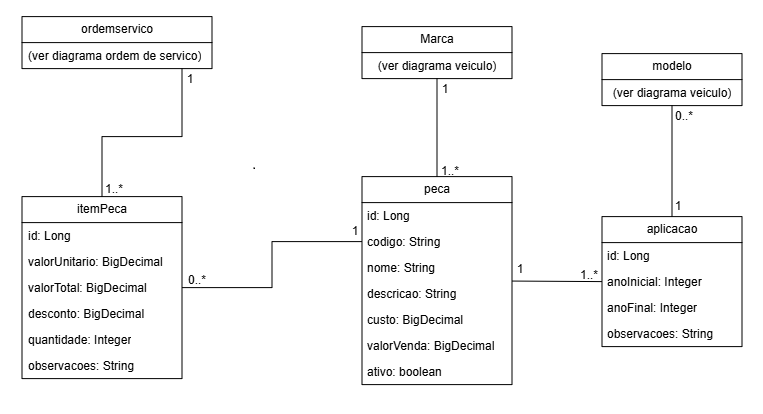

The diagram above was exported from draw.io. Its source (the exported page's mxGraphModel, read from the mxfile embedded in the PNG):
<mxGraphModel dx="999" dy="430" grid="1" gridSize="10" guides="1" tooltips="1" connect="1" arrows="1" fold="1" page="1" pageScale="1" pageWidth="827" pageHeight="1169" math="0" shadow="0">
  <root>
    <mxCell id="0" />
    <mxCell id="1" parent="0" />
    <mxCell id="wGkgc-0wypivRsglr3B4-2" edge="1" parent="1" source="aXJSMLG_-5b1BCTZkP9T-1" style="edgeStyle=orthogonalEdgeStyle;rounded=0;orthogonalLoop=1;jettySize=auto;html=1;entryX=0;entryY=0.5;entryDx=0;entryDy=0;endArrow=none;endFill=0;" target="6IwT95KstcobfW_aTXc8-12" value="">
      <mxGeometry relative="1" as="geometry">
        <mxPoint x="450" y="310" as="targetPoint" />
      </mxGeometry>
    </mxCell>
    <mxCell id="aXJSMLG_-5b1BCTZkP9T-1" parent="1" style="swimlane;fontStyle=0;childLayout=stackLayout;horizontal=1;startSize=26;fillColor=none;horizontalStack=0;resizeParent=1;resizeParentMax=0;resizeLast=0;collapsible=1;marginBottom=0;whiteSpace=wrap;html=1;" value="itemPeca" vertex="1">
      <mxGeometry height="182" width="160" x="140" y="200" as="geometry" />
    </mxCell>
    <mxCell id="aXJSMLG_-5b1BCTZkP9T-2" parent="aXJSMLG_-5b1BCTZkP9T-1" style="text;strokeColor=none;fillColor=none;align=left;verticalAlign=top;spacingLeft=4;spacingRight=4;overflow=hidden;rotatable=0;points=[[0,0.5],[1,0.5]];portConstraint=eastwest;whiteSpace=wrap;html=1;" value="id: Long" vertex="1">
      <mxGeometry height="26" width="160" y="26" as="geometry" />
    </mxCell>
    <mxCell id="wGkgc-0wypivRsglr3B4-15" parent="aXJSMLG_-5b1BCTZkP9T-1" style="text;strokeColor=none;fillColor=none;align=left;verticalAlign=top;spacingLeft=4;spacingRight=4;overflow=hidden;rotatable=0;points=[[0,0.5],[1,0.5]];portConstraint=eastwest;whiteSpace=wrap;html=1;" value="valorUnitario: BigDecimal&lt;div&gt;&lt;br&gt;&lt;/div&gt;" vertex="1">
      <mxGeometry height="26" width="160" y="52" as="geometry" />
    </mxCell>
    <mxCell id="aXJSMLG_-5b1BCTZkP9T-4" parent="aXJSMLG_-5b1BCTZkP9T-1" style="text;strokeColor=none;fillColor=none;align=left;verticalAlign=top;spacingLeft=4;spacingRight=4;overflow=hidden;rotatable=0;points=[[0,0.5],[1,0.5]];portConstraint=eastwest;whiteSpace=wrap;html=1;" value="valorTotal: BigDecimal&lt;div&gt;&lt;br&gt;&lt;/div&gt;" vertex="1">
      <mxGeometry height="26" width="160" y="78" as="geometry" />
    </mxCell>
    <mxCell id="6IwT95KstcobfW_aTXc8-3" parent="aXJSMLG_-5b1BCTZkP9T-1" style="text;strokeColor=none;fillColor=none;align=left;verticalAlign=top;spacingLeft=4;spacingRight=4;overflow=hidden;rotatable=0;points=[[0,0.5],[1,0.5]];portConstraint=eastwest;whiteSpace=wrap;html=1;" value="&lt;div&gt;desconto: BigDecimal&lt;/div&gt;" vertex="1">
      <mxGeometry height="26" width="160" y="104" as="geometry" />
    </mxCell>
    <mxCell id="wGkgc-0wypivRsglr3B4-1" parent="aXJSMLG_-5b1BCTZkP9T-1" style="text;strokeColor=none;fillColor=none;align=left;verticalAlign=top;spacingLeft=4;spacingRight=4;overflow=hidden;rotatable=0;points=[[0,0.5],[1,0.5]];portConstraint=eastwest;whiteSpace=wrap;html=1;" value="&lt;div&gt;quantidade: Integer&lt;/div&gt;" vertex="1">
      <mxGeometry height="26" width="160" y="130" as="geometry" />
    </mxCell>
    <mxCell id="wGkgc-0wypivRsglr3B4-6" parent="aXJSMLG_-5b1BCTZkP9T-1" style="text;strokeColor=none;fillColor=none;align=left;verticalAlign=top;spacingLeft=4;spacingRight=4;overflow=hidden;rotatable=0;points=[[0,0.5],[1,0.5]];portConstraint=eastwest;whiteSpace=wrap;html=1;" value="&lt;div&gt;observacoes: String&lt;/div&gt;" vertex="1">
      <mxGeometry height="26" width="160" y="156" as="geometry" />
    </mxCell>
    <mxCell id="wGkgc-0wypivRsglr3B4-3" edge="1" parent="1" source="6IwT95KstcobfW_aTXc8-4" style="edgeStyle=orthogonalEdgeStyle;rounded=0;orthogonalLoop=1;jettySize=auto;html=1;entryX=0.5;entryY=0;entryDx=0;entryDy=0;endArrow=none;endFill=0;" target="aXJSMLG_-5b1BCTZkP9T-1" value="">
      <mxGeometry relative="1" as="geometry">
        <Array as="points">
          <mxPoint x="300" y="140" />
          <mxPoint x="220" y="140" />
        </Array>
      </mxGeometry>
    </mxCell>
    <mxCell id="6IwT95KstcobfW_aTXc8-4" parent="1" style="swimlane;fontStyle=0;childLayout=stackLayout;horizontal=1;startSize=26;fillColor=none;horizontalStack=0;resizeParent=1;resizeParentMax=0;resizeLast=0;collapsible=1;marginBottom=0;whiteSpace=wrap;html=1;" value="ordemservico" vertex="1">
      <mxGeometry height="52" width="190" x="140" y="20" as="geometry" />
    </mxCell>
    <mxCell id="6IwT95KstcobfW_aTXc8-7" parent="6IwT95KstcobfW_aTXc8-4" style="text;strokeColor=none;fillColor=none;align=left;verticalAlign=top;spacingLeft=4;spacingRight=4;overflow=hidden;rotatable=0;points=[[0,0.5],[1,0.5]];portConstraint=eastwest;whiteSpace=wrap;html=1;" value="(ver diagrama ordem de servico&lt;span style=&quot;background-color: transparent; color: light-dark(rgb(0, 0, 0), rgb(255, 255, 255));&quot;&gt;)&lt;/span&gt;" vertex="1">
      <mxGeometry height="26" width="190" y="26" as="geometry" />
    </mxCell>
    <mxCell id="wGkgc-0wypivRsglr3B4-28" edge="1" parent="1" source="6IwT95KstcobfW_aTXc8-10" style="rounded=0;orthogonalLoop=1;jettySize=auto;html=1;entryX=0;entryY=0.5;entryDx=0;entryDy=0;endArrow=none;endFill=0;" target="wGkgc-0wypivRsglr3B4-21" value="">
      <mxGeometry relative="1" as="geometry" />
    </mxCell>
    <mxCell id="6IwT95KstcobfW_aTXc8-10" parent="1" style="swimlane;fontStyle=0;childLayout=stackLayout;horizontal=1;startSize=26;fillColor=none;horizontalStack=0;resizeParent=1;resizeParentMax=0;resizeLast=0;collapsible=1;marginBottom=0;whiteSpace=wrap;html=1;" value="peca" vertex="1">
      <mxGeometry height="208" width="150" x="480" y="180" as="geometry" />
    </mxCell>
    <mxCell id="6IwT95KstcobfW_aTXc8-11" parent="6IwT95KstcobfW_aTXc8-10" style="text;strokeColor=none;fillColor=none;align=left;verticalAlign=top;spacingLeft=4;spacingRight=4;overflow=hidden;rotatable=0;points=[[0,0.5],[1,0.5]];portConstraint=eastwest;whiteSpace=wrap;html=1;" value="id: Long" vertex="1">
      <mxGeometry height="26" width="150" y="26" as="geometry" />
    </mxCell>
    <mxCell id="6IwT95KstcobfW_aTXc8-12" parent="6IwT95KstcobfW_aTXc8-10" style="text;strokeColor=none;fillColor=none;align=left;verticalAlign=top;spacingLeft=4;spacingRight=4;overflow=hidden;rotatable=0;points=[[0,0.5],[1,0.5]];portConstraint=eastwest;whiteSpace=wrap;html=1;" value="codigo: String" vertex="1">
      <mxGeometry height="26" width="150" y="52" as="geometry" />
    </mxCell>
    <mxCell id="6IwT95KstcobfW_aTXc8-13" parent="6IwT95KstcobfW_aTXc8-10" style="text;strokeColor=none;fillColor=none;align=left;verticalAlign=top;spacingLeft=4;spacingRight=4;overflow=hidden;rotatable=0;points=[[0,0.5],[1,0.5]];portConstraint=eastwest;whiteSpace=wrap;html=1;" value="nome: String" vertex="1">
      <mxGeometry height="26" width="150" y="78" as="geometry" />
    </mxCell>
    <mxCell id="wGkgc-0wypivRsglr3B4-4" parent="6IwT95KstcobfW_aTXc8-10" style="text;strokeColor=none;fillColor=none;align=left;verticalAlign=top;spacingLeft=4;spacingRight=4;overflow=hidden;rotatable=0;points=[[0,0.5],[1,0.5]];portConstraint=eastwest;whiteSpace=wrap;html=1;" value="descricao: String" vertex="1">
      <mxGeometry height="26" width="150" y="104" as="geometry" />
    </mxCell>
    <mxCell id="wGkgc-0wypivRsglr3B4-8" parent="6IwT95KstcobfW_aTXc8-10" style="text;strokeColor=none;fillColor=none;align=left;verticalAlign=top;spacingLeft=4;spacingRight=4;overflow=hidden;rotatable=0;points=[[0,0.5],[1,0.5]];portConstraint=eastwest;whiteSpace=wrap;html=1;" value="&lt;div&gt;custo: BigDecimal&lt;/div&gt;" vertex="1">
      <mxGeometry height="26" width="150" y="130" as="geometry" />
    </mxCell>
    <mxCell id="wGkgc-0wypivRsglr3B4-40" parent="6IwT95KstcobfW_aTXc8-10" style="text;strokeColor=none;fillColor=none;align=left;verticalAlign=top;spacingLeft=4;spacingRight=4;overflow=hidden;rotatable=0;points=[[0,0.5],[1,0.5]];portConstraint=eastwest;whiteSpace=wrap;html=1;" value="&lt;div&gt;valorVenda: BigDecimal&lt;/div&gt;" vertex="1">
      <mxGeometry height="26" width="150" y="156" as="geometry" />
    </mxCell>
    <mxCell id="wGkgc-0wypivRsglr3B4-14" parent="6IwT95KstcobfW_aTXc8-10" style="text;strokeColor=none;fillColor=none;align=left;verticalAlign=top;spacingLeft=4;spacingRight=4;overflow=hidden;rotatable=0;points=[[0,0.5],[1,0.5]];portConstraint=eastwest;whiteSpace=wrap;html=1;" value="&lt;div&gt;ativo: boolean&lt;/div&gt;" vertex="1">
      <mxGeometry height="26" width="150" y="182" as="geometry" />
    </mxCell>
    <mxCell id="wGkgc-0wypivRsglr3B4-9" parent="1" style="text;html=1;whiteSpace=wrap;strokeColor=none;fillColor=none;align=center;verticalAlign=middle;rounded=0;" value="1" vertex="1">
      <mxGeometry height="30" width="60" x="278" y="68" as="geometry" />
    </mxCell>
    <mxCell id="wGkgc-0wypivRsglr3B4-10" parent="1" style="text;html=1;whiteSpace=wrap;strokeColor=none;fillColor=none;align=center;verticalAlign=middle;rounded=0;" value="1..*" vertex="1">
      <mxGeometry height="30" width="60" x="202" y="178" as="geometry" />
    </mxCell>
    <mxCell id="wGkgc-0wypivRsglr3B4-11" parent="1" style="text;html=1;whiteSpace=wrap;strokeColor=none;fillColor=none;align=center;verticalAlign=middle;rounded=0;" value="1" vertex="1">
      <mxGeometry height="30" width="60" x="443" y="220" as="geometry" />
    </mxCell>
    <mxCell id="wGkgc-0wypivRsglr3B4-12" parent="1" style="text;html=1;whiteSpace=wrap;strokeColor=none;fillColor=none;align=center;verticalAlign=middle;rounded=0;" value="0..*" vertex="1">
      <mxGeometry height="30" width="60" x="285" y="269" as="geometry" />
    </mxCell>
    <mxCell id="wGkgc-0wypivRsglr3B4-25" edge="1" parent="1" source="wGkgc-0wypivRsglr3B4-16" style="rounded=0;orthogonalLoop=1;jettySize=auto;html=1;entryX=0.5;entryY=0;entryDx=0;entryDy=0;endArrow=none;endFill=0;" target="6IwT95KstcobfW_aTXc8-10" value="">
      <mxGeometry relative="1" as="geometry" />
    </mxCell>
    <mxCell id="wGkgc-0wypivRsglr3B4-16" parent="1" style="swimlane;fontStyle=0;childLayout=stackLayout;horizontal=1;startSize=26;fillColor=none;horizontalStack=0;resizeParent=1;resizeParentMax=0;resizeLast=0;collapsible=1;marginBottom=0;whiteSpace=wrap;html=1;" value="Marca" vertex="1">
      <mxGeometry height="52" width="150" x="480" y="30" as="geometry" />
    </mxCell>
    <mxCell id="wGkgc-0wypivRsglr3B4-17" parent="wGkgc-0wypivRsglr3B4-16" style="text;strokeColor=none;fillColor=none;align=center;verticalAlign=top;spacingLeft=4;spacingRight=4;overflow=hidden;rotatable=0;points=[[0,0.5],[1,0.5]];portConstraint=eastwest;whiteSpace=wrap;html=1;" value="(ver diagrama veiculo)" vertex="1">
      <mxGeometry height="26" width="150" y="26" as="geometry" />
    </mxCell>
    <mxCell id="wGkgc-0wypivRsglr3B4-21" parent="1" style="swimlane;fontStyle=0;childLayout=stackLayout;horizontal=1;startSize=26;fillColor=none;horizontalStack=0;resizeParent=1;resizeParentMax=0;resizeLast=0;collapsible=1;marginBottom=0;whiteSpace=wrap;html=1;" value="aplicacao" vertex="1">
      <mxGeometry height="130" width="140" x="720" y="220" as="geometry" />
    </mxCell>
    <mxCell id="wGkgc-0wypivRsglr3B4-22" parent="wGkgc-0wypivRsglr3B4-21" style="text;strokeColor=none;fillColor=none;align=left;verticalAlign=top;spacingLeft=4;spacingRight=4;overflow=hidden;rotatable=0;points=[[0,0.5],[1,0.5]];portConstraint=eastwest;whiteSpace=wrap;html=1;" value="id: Long" vertex="1">
      <mxGeometry height="26" width="140" y="26" as="geometry" />
    </mxCell>
    <mxCell id="wGkgc-0wypivRsglr3B4-23" parent="wGkgc-0wypivRsglr3B4-21" style="text;strokeColor=none;fillColor=none;align=left;verticalAlign=top;spacingLeft=4;spacingRight=4;overflow=hidden;rotatable=0;points=[[0,0.5],[1,0.5]];portConstraint=eastwest;whiteSpace=wrap;html=1;" value="anoInicial: Integer" vertex="1">
      <mxGeometry height="26" width="140" y="52" as="geometry" />
    </mxCell>
    <mxCell id="wGkgc-0wypivRsglr3B4-24" parent="wGkgc-0wypivRsglr3B4-21" style="text;strokeColor=none;fillColor=none;align=left;verticalAlign=top;spacingLeft=4;spacingRight=4;overflow=hidden;rotatable=0;points=[[0,0.5],[1,0.5]];portConstraint=eastwest;whiteSpace=wrap;html=1;" value="anoFinal: Integer" vertex="1">
      <mxGeometry height="26" width="140" y="78" as="geometry" />
    </mxCell>
    <mxCell id="wGkgc-0wypivRsglr3B4-31" parent="wGkgc-0wypivRsglr3B4-21" style="text;strokeColor=none;fillColor=none;align=left;verticalAlign=top;spacingLeft=4;spacingRight=4;overflow=hidden;rotatable=0;points=[[0,0.5],[1,0.5]];portConstraint=eastwest;whiteSpace=wrap;html=1;" value="observacoes: String" vertex="1">
      <mxGeometry height="26" width="140" y="104" as="geometry" />
    </mxCell>
    <mxCell id="wGkgc-0wypivRsglr3B4-26" parent="1" style="text;html=1;whiteSpace=wrap;strokeColor=none;fillColor=none;align=center;verticalAlign=middle;rounded=0;" value="1" vertex="1">
      <mxGeometry height="30" width="60" x="533" y="78" as="geometry" />
    </mxCell>
    <mxCell id="wGkgc-0wypivRsglr3B4-27" parent="1" style="text;html=1;whiteSpace=wrap;strokeColor=none;fillColor=none;align=center;verticalAlign=middle;rounded=0;" value="1..*" vertex="1">
      <mxGeometry height="30" width="60" x="538" y="160" as="geometry" />
    </mxCell>
    <mxCell id="wGkgc-0wypivRsglr3B4-29" parent="1" style="text;html=1;whiteSpace=wrap;strokeColor=none;fillColor=none;align=center;verticalAlign=middle;rounded=0;" value="1" vertex="1">
      <mxGeometry height="30" width="60" x="608" y="258" as="geometry" />
    </mxCell>
    <mxCell id="wGkgc-0wypivRsglr3B4-30" parent="1" style="text;html=1;whiteSpace=wrap;strokeColor=none;fillColor=none;align=center;verticalAlign=middle;rounded=0;" value="1..*" vertex="1">
      <mxGeometry height="30" width="60" x="677" y="264" as="geometry" />
    </mxCell>
    <mxCell id="wGkgc-0wypivRsglr3B4-36" edge="1" parent="1" source="wGkgc-0wypivRsglr3B4-32" style="edgeStyle=none;rounded=0;orthogonalLoop=1;jettySize=auto;html=1;entryX=0.5;entryY=0;entryDx=0;entryDy=0;endArrow=none;endFill=0;" target="wGkgc-0wypivRsglr3B4-21" value="">
      <mxGeometry relative="1" as="geometry">
        <mxPoint x="790" y="189" as="targetPoint" />
      </mxGeometry>
    </mxCell>
    <mxCell id="wGkgc-0wypivRsglr3B4-32" parent="1" style="swimlane;fontStyle=0;childLayout=stackLayout;horizontal=1;startSize=26;fillColor=none;horizontalStack=0;resizeParent=1;resizeParentMax=0;resizeLast=0;collapsible=1;marginBottom=0;whiteSpace=wrap;html=1;" value="modelo" vertex="1">
      <mxGeometry height="52" width="140" x="720" y="57" as="geometry" />
    </mxCell>
    <mxCell id="wGkgc-0wypivRsglr3B4-35" parent="wGkgc-0wypivRsglr3B4-32" style="text;strokeColor=none;fillColor=none;align=center;verticalAlign=top;spacingLeft=4;spacingRight=4;overflow=hidden;rotatable=0;points=[[0,0.5],[1,0.5]];portConstraint=eastwest;whiteSpace=wrap;html=1;" value="(ver diagrama veiculo)" vertex="1">
      <mxGeometry height="26" width="140" y="26" as="geometry" />
    </mxCell>
    <mxCell id="wGkgc-0wypivRsglr3B4-37" parent="1" style="text;html=1;whiteSpace=wrap;strokeColor=none;fillColor=none;align=center;verticalAlign=middle;rounded=0;" value="0..*" vertex="1">
      <mxGeometry height="30" width="60" x="772" y="105" as="geometry" />
    </mxCell>
    <mxCell id="wGkgc-0wypivRsglr3B4-38" parent="1" style="text;html=1;whiteSpace=wrap;strokeColor=none;fillColor=none;align=center;verticalAlign=middle;rounded=0;" value="1" vertex="1">
      <mxGeometry height="30" width="60" x="766" y="195" as="geometry" />
    </mxCell>
  </root>
</mxGraphModel>